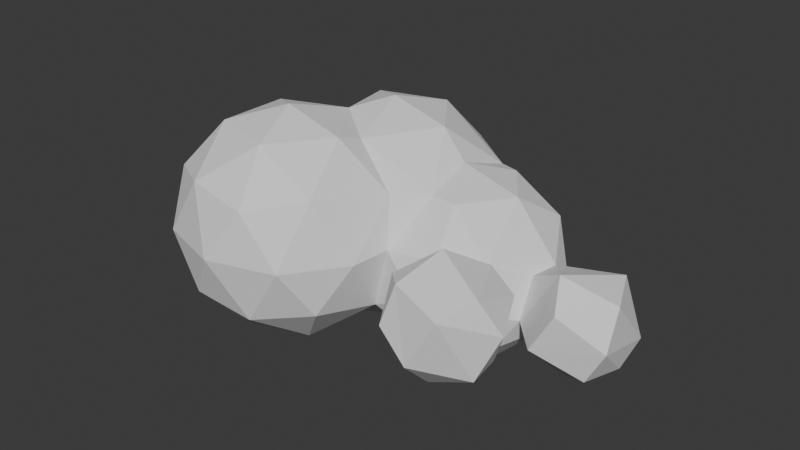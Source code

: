 # Source: cloud1.blend  (saved by Blender 4.0.36; exported with 4.5.12 LTS)
import bpy
from mathutils import Matrix  # noqa: F401  (used for matrix-valued properties, if any)

bpy.ops.wm.read_factory_settings(use_empty=True)
scene = bpy.context.scene
scene.name = 'Scene'

# ---- collections
col_collection = bpy.data.collections.new('Collection'); scene.collection.children.link(col_collection)

# ---- world
world_world = bpy.data.worlds.new('World'); scene.world = world_world
world_world.use_nodes = True; world_world.node_tree.nodes.clear()
_N = world_world.node_tree.nodes; _L = world_world.node_tree.links
n0 = _N.new('ShaderNodeOutputWorld'); n0.name = 'World Output'; n0.location = (300, 300)
n1 = _N.new('ShaderNodeBackground'); n1.name = 'Background'; n1.location = (10, 300)
n1.inputs[0].default_value = (0.05088, 0.05088, 0.05088, 1.0)
_L.new(n1.outputs[0], n0.inputs[0])
n0.is_active_output = True
world_world.color = (0.05088, 0.05088, 0.05088)
world_world.use_sun_shadow = False
world_world.sun_shadow_jitter_overblur = 0.0

# ---- meshes
me_icosphere_003 = bpy.data.meshes.new('Icosphere.003')
me_icosphere_003.from_pydata([(-0.87, -0.4898, -0.3456), (-0.7287, -0.84, -0.508), (-0.8175, -0.9774, -0.175), (-0.7487, -0.7941, 0.1759), (-0.7808, -0.4131, 0.02859), (-0.4006, -1.084, 0.05374), (-0.09391, -1.469, -0.3646), (0.07961, -0.9808, -0.6927), (-0.2951, -1.089, -0.2889), (-0.4702, -0.6585, -0.6401), (-0.1467, -0.814, -0.4439), (-0.4565, -0.2394, -0.3204), (-0.4692, 0.007337, -0.4108), (-0.05993, -0.1077, -0.5989), (-0.3738, -0.8383, 0.2466), (-0.3541, -1.28, 0.1528), (-0.2536, -0.969, 0.686), (0.1657, -1.28, 1.005), (-0.2924, -0.4991, 0.1869), (0.1705, -0.6561, 1.003), (-0.4269, -0.1057, 0.4445), (-0.5579, -0.3207, 0.07), (-0.1247, -0.3377, 0.4882), (-0.267, 0.377, 0.421), (0.1501, -0.146, 0.6286), (-0.4936, 0.3754, 0.1039), (-0.25, 0.3423, -0.4606), (-0.1029, 0.5954, -0.1071), (0.2677, 0.4035, 0.4971), (0.3184, -1.819, -0.2845), (0.007165, -1.777, 0.161), (0.4287, -1.467, -0.6886), (0.5935, -0.9723, -0.837), (-0.1198, -0.5112, -0.3756), (0.4506, -0.3857, -0.6661), (0.2392, -0.2361, -0.5207), (0.4674, -0.1322, -0.766), (0.8567, -1.775, -0.3647), (1.018, -1.28, -0.6864), (0.8958, -0.6813, -0.7502), (0.9786, -0.1314, -0.9102), (1.315, -0.2596, -0.8316), (1.186, -1.77, 0.1541), (1.313, -1.492, -0.2855), (1.589, -0.9528, 0.1729), (1.348, -0.6272, -0.6571), (1.445, -0.9363, -0.3823), (1.701, -0.6144, -0.8707), (2.418, -1.746, -0.1495), (2.113, -1.66, 0.03542), (1.921, -1.318, -0.1031), (2.049, -1.388, -0.3303), (2.384, -1.432, -0.4551), (2.053, -0.8667, -0.6036), (2.435, -0.6357, -0.5391), (2.193, -0.4551, -0.869), (1.937, -1.046, -0.1329), (2.244, -0.8958, -0.3286), (1.834, -0.1864, -0.9959), (2.188, 0.07073, -0.8732), (2.646, -1.685, 0.2722), (2.705, -1.052, -0.3256), (2.78, -1.408, -0.2949), (2.921, -1.268, 0.07216), (2.426, -0.7724, -0.1979), (2.386, -0.7329, 0.2151), (2.585, -0.5491, -0.2709), (2.848, -0.8242, -0.2892), (2.76, -0.9057, 0.1892), (2.655, -0.2597, -0.4482), (2.701, -0.03601, -0.1557), (2.943, -0.497, -0.6171), (3.042, -0.8041, 0.06566), (3.256, -0.6723, -0.4782), (3.414, -0.6685, -0.1801), (2.983, 0.02966, -0.4282), (3.349, -0.3101, -0.5035), (3.136, 0.05581, 0.01282), (3.385, -0.07783, -0.3293), (-0.1299, -1.494, 0.6022), (0.3298, -1.774, 0.6849), (0.5979, -1.966, 0.1671), (0.5908, -0.9705, 1.155), (0.8678, -1.818, 0.6043), (0.7574, -1.466, 1.007), (1.117, -0.9724, 1.005), (0.7237, -0.416, 0.9892), (0.559, 0.1732, 0.9355), (0.9838, -0.1345, 1.082), (1.275, -1.47, 0.6854), (1.538, -1.284, 0.1586), (1.505, -0.8184, 0.5747), (1.117, -0.7115, 0.9111), (1.751, -0.589, 0.5657), (1.504, -0.1338, 0.935), (2.045, -0.9315, 0.2212), (2.001, -1.38, 0.3084), (1.979, -0.6067, 0.5601), (2.278, -0.1895, 0.5618), (1.74, -0.1709, 0.7007), (2.195, -1.576, 0.3734), (2.306, -1.177, 0.5283), (2.773, -1.387, 0.374), (2.542, -0.8986, 0.358), (2.601, -0.419, 0.07953), (2.932, -0.5805, 0.2785), (2.67, -0.2112, 0.1124), (3.394, -0.4939, 0.1396), (3.219, -0.09695, 0.1712), (0.2737, 0.3836, -0.4148), (0.1697, 0.5829, 0.1478), (0.6897, 0.7752, -0.2309), (0.4094, 0.9589, -0.05298), (0.8146, 0.3633, -0.7595), (1.041, 0.8475, 0.2657), (1.234, 0.675, -0.4337), (1.427, 0.1885, -0.7496), (1.46, 0.5142, -0.4687), (1.697, 0.2291, -0.8704), (1.671, 0.6284, -0.04083), (2.051, 0.4933, -0.5985), (2.439, 0.2515, -0.5383), (2.326, 0.4931, -0.1535), (0.7642, 0.6273, 0.6709), (0.2215, 0.8452, 0.4238), (0.5431, 1.134, 0.1122), (0.5865, 0.952, 0.6249), (1.146, 0.3649, 0.9322), (0.836, 1.037, 0.4001), (1.261, 0.7106, 0.5314), (1.78, 0.3081, 0.5382), (1.98, 0.2196, 0.5633), (2.063, 0.5267, 0.2218), (2.418, 0.2297, 0.2853)], [], [(11, 0, 4), (2, 8, 5), (1, 9, 8), (9, 10, 8), (8, 7, 6), (10, 7, 8), (12, 11, 21), (33, 11, 12), (10, 9, 33), (4, 0, 3), (14, 5, 15), (15, 6, 30), (18, 3, 14), (22, 14, 16), (21, 18, 22), (21, 22, 20), (18, 14, 22), (20, 22, 24), (12, 21, 25), (26, 12, 25), (26, 13, 12), (109, 26, 27), (23, 20, 24), (23, 24, 28), (110, 27, 23), (33, 34, 7), (35, 34, 33), (29, 37, 81), (37, 31, 38), (38, 31, 32), (39, 32, 34), (39, 38, 32), (46, 38, 39), (39, 36, 40), (41, 39, 40), (46, 43, 38), (46, 45, 47), (48, 49, 51), (46, 47, 53), (46, 53, 56), (56, 53, 57), (57, 51, 56), (41, 58, 47), (58, 41, 118), (55, 47, 58), (59, 55, 58), (57, 52, 51), (62, 48, 52), (60, 48, 62), (63, 60, 62), (57, 54, 64), (64, 54, 66), (64, 68, 61), (69, 55, 59), (54, 55, 69), (66, 54, 69), (63, 62, 61), (72, 67, 74), (67, 73, 74), (76, 71, 75), (75, 69, 70), (78, 74, 76), (107, 74, 78), (80, 30, 81), (81, 30, 29), (17, 84, 82), (16, 17, 19), (19, 17, 82), (19, 24, 22), (83, 80, 81), (84, 80, 83), (84, 83, 89), (85, 84, 89), (19, 82, 86), (86, 82, 85), (85, 92, 86), (90, 89, 42), (92, 85, 91), (93, 92, 91), (89, 91, 85), (56, 50, 96), (50, 51, 49), (44, 56, 95), (99, 93, 97), (100, 49, 48), (101, 102, 103), (103, 102, 68), (65, 68, 64), (98, 97, 65), (98, 65, 106), (66, 104, 64), (105, 72, 107), (106, 77, 70), (108, 107, 78), (109, 113, 36), (110, 109, 27), (111, 109, 110), (112, 111, 110), (116, 40, 113), (116, 41, 40), (118, 116, 117), (120, 118, 117), (119, 120, 117), (119, 122, 120), (120, 121, 59), (121, 69, 59), (133, 70, 122), (122, 70, 121), (70, 77, 75), (110, 23, 28), (24, 87, 28), (124, 110, 28), (112, 110, 124), (112, 124, 125), (124, 28, 126), (127, 87, 88), (123, 87, 127), (128, 125, 126), (112, 125, 111), (128, 126, 114), (128, 114, 125), (126, 123, 114), (119, 114, 129), (129, 130, 119), (123, 127, 129), (132, 119, 130), (132, 130, 131), (131, 98, 133), (122, 132, 133), (98, 106, 133), (3, 0, 2), (2, 0, 1), (2, 1, 8), (3, 2, 5), (0, 9, 1), (4, 21, 11), (5, 8, 15), (8, 6, 15), (33, 7, 10), (11, 9, 0), (33, 9, 11), (13, 33, 12), (16, 15, 79), (79, 15, 30), (16, 79, 17), (3, 5, 14), (16, 14, 15), (19, 22, 16), (90, 43, 46, 44), (25, 27, 26), (25, 21, 20), (23, 25, 20), (23, 27, 25), (30, 6, 29), (6, 7, 31), (31, 29, 6), (34, 32, 7), (7, 32, 31), (13, 35, 33), (35, 36, 34), (37, 29, 31), (38, 43, 37), (36, 39, 34), (37, 43, 42), (67, 66, 69, 71), (39, 41, 45), (39, 45, 46), (118, 41, 116), (41, 47, 45), (56, 51, 50), (47, 55, 53), (54, 53, 55), (56, 44, 46), (53, 54, 57), (52, 48, 51), (61, 62, 52), (57, 61, 52), (57, 64, 61), (105, 104, 66, 67), (61, 68, 63), (67, 71, 73), (107, 72, 74), (76, 73, 71), (69, 75, 71), (78, 76, 75), (76, 74, 73), (77, 108, 78), (79, 30, 80), (17, 79, 80), (24, 19, 86), (86, 87, 24), (83, 81, 42), (42, 81, 37), (84, 17, 80), (85, 82, 84), (88, 87, 86), (88, 86, 92), (89, 83, 42), (43, 90, 42), (91, 89, 90), (44, 91, 90), (93, 91, 44), (94, 88, 92), (94, 92, 93), (50, 49, 96), (95, 56, 96), (101, 96, 100), (100, 96, 49), (97, 93, 44), (97, 44, 95), (96, 101, 95), (65, 95, 101), (97, 95, 65), (99, 94, 93), (98, 99, 97), (60, 100, 48), (3, 18, 21, 4), (60, 101, 100), (102, 101, 60), (101, 103, 65), (64, 104, 65), (103, 68, 65), (13, 26, 109, 35), (104, 106, 65), (106, 104, 105), (102, 60, 63), (63, 68, 102), (105, 67, 72), (108, 106, 105), (108, 77, 106), (108, 105, 107), (109, 36, 35), (113, 40, 36), (111, 113, 109), (115, 113, 111), (114, 115, 111), (115, 116, 113), (115, 117, 116), (115, 119, 117), (58, 118, 59), (120, 59, 118), (120, 122, 121), (119, 132, 122), (121, 70, 69), (75, 77, 78), (28, 87, 123), (124, 126, 125), (125, 114, 111), (126, 28, 123), (129, 114, 123), (127, 88, 94), (94, 130, 127), (129, 127, 130), (119, 115, 114), (132, 131, 133), (99, 130, 94), (131, 130, 99), (131, 99, 98), (133, 106, 70)])
me_icosphere_003.update()

# ---- objects
ob_icosphere_003 = bpy.data.objects.new('Icosphere.003', me_icosphere_003)

# ---- transforms, parenting, visibility, modifiers, constraints
ob_icosphere_003.location = (-0.9801, 0.1346, -0.08647)

# ---- collection membership
col_collection.objects.link(ob_icosphere_003)

# ---- scene / render settings (as saved in the file)
scene.frame_start = 1; scene.frame_end = 250; scene.frame_set(1)
scene.render.engine = 'BLENDER_EEVEE_NEXT'
scene.cycles.sampling_pattern = 'TABULATED_SOBOL'
bpy.context.view_layer.update()

# ---- added for rendering (the .blend has no active camera and no usable light): camera, sun
cam_auto = bpy.data.cameras.new('AutoCamera')
cam_auto.lens = 50.0
cam_auto.sensor_width = 36.0
cam_auto.clip_end = 1000.0
ob_auto_camera = bpy.data.objects.new('AutoCamera', cam_auto)
scene.collection.objects.link(ob_auto_camera)
ob_auto_camera.location = (5.57332, -6.61924, 4.21838)
ob_auto_camera.rotation_euler = (1.09748, -7.21219e-08, 0.694738)
scene.camera = ob_auto_camera
light_auto_sun = bpy.data.lights.new('AutoSun', 'SUN')
light_auto_sun.energy = 3.0
light_auto_sun.angle = 0.0523599
ob_auto_sun = bpy.data.objects.new('AutoSun', light_auto_sun)
scene.collection.objects.link(ob_auto_sun)
ob_auto_sun.rotation_euler = (0.872665, 0.174533, 0.523599)
bpy.context.view_layer.update()
